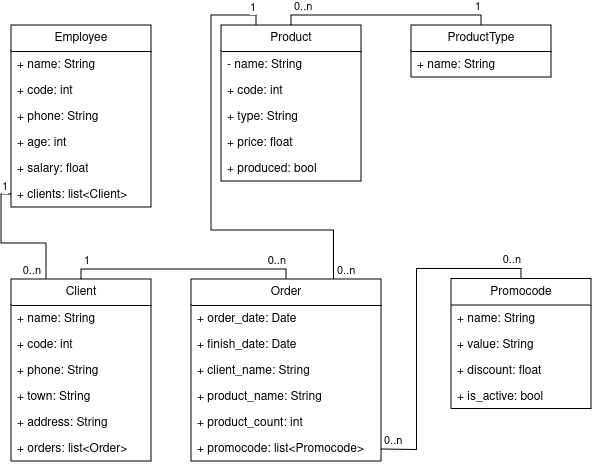

The diagram above was exported from draw.io. Its source (the exported page's mxGraphModel, read from the mxfile embedded in the PNG):
<mxGraphModel dx="1050" dy="523" grid="1" gridSize="10" guides="1" tooltips="1" connect="1" arrows="1" fold="1" page="1" pageScale="1" pageWidth="850" pageHeight="1100" math="0" shadow="0">
  <root>
    <mxCell id="0" />
    <mxCell id="1" parent="0" />
    <mxCell id="2yuyINtKN_iqoQxI2249-1" value="&lt;div&gt;Employee&lt;/div&gt;" style="swimlane;fontStyle=0;childLayout=stackLayout;horizontal=1;startSize=26;fillColor=none;horizontalStack=0;resizeParent=1;resizeParentMax=0;resizeLast=0;collapsible=1;marginBottom=0;whiteSpace=wrap;html=1;" parent="1" vertex="1">
      <mxGeometry x="200" y="66" width="140" height="182" as="geometry" />
    </mxCell>
    <mxCell id="2yuyINtKN_iqoQxI2249-2" value="+ name: String" style="text;strokeColor=none;fillColor=none;align=left;verticalAlign=top;spacingLeft=4;spacingRight=4;overflow=hidden;rotatable=0;points=[[0,0.5],[1,0.5]];portConstraint=eastwest;whiteSpace=wrap;html=1;" parent="2yuyINtKN_iqoQxI2249-1" vertex="1">
      <mxGeometry y="26" width="140" height="26" as="geometry" />
    </mxCell>
    <mxCell id="2yuyINtKN_iqoQxI2249-3" value="+ code: int" style="text;strokeColor=none;fillColor=none;align=left;verticalAlign=top;spacingLeft=4;spacingRight=4;overflow=hidden;rotatable=0;points=[[0,0.5],[1,0.5]];portConstraint=eastwest;whiteSpace=wrap;html=1;" parent="2yuyINtKN_iqoQxI2249-1" vertex="1">
      <mxGeometry y="52" width="140" height="26" as="geometry" />
    </mxCell>
    <mxCell id="2yuyINtKN_iqoQxI2249-34" value="+ phone: String" style="text;strokeColor=none;fillColor=none;align=left;verticalAlign=top;spacingLeft=4;spacingRight=4;overflow=hidden;rotatable=0;points=[[0,0.5],[1,0.5]];portConstraint=eastwest;whiteSpace=wrap;html=1;" parent="2yuyINtKN_iqoQxI2249-1" vertex="1">
      <mxGeometry y="78" width="140" height="26" as="geometry" />
    </mxCell>
    <mxCell id="2yuyINtKN_iqoQxI2249-4" value="+ age: int" style="text;strokeColor=none;fillColor=none;align=left;verticalAlign=top;spacingLeft=4;spacingRight=4;overflow=hidden;rotatable=0;points=[[0,0.5],[1,0.5]];portConstraint=eastwest;whiteSpace=wrap;html=1;" parent="2yuyINtKN_iqoQxI2249-1" vertex="1">
      <mxGeometry y="104" width="140" height="26" as="geometry" />
    </mxCell>
    <mxCell id="2yuyINtKN_iqoQxI2249-29" value="+ salary: float" style="text;strokeColor=none;fillColor=none;align=left;verticalAlign=top;spacingLeft=4;spacingRight=4;overflow=hidden;rotatable=0;points=[[0,0.5],[1,0.5]];portConstraint=eastwest;whiteSpace=wrap;html=1;" parent="2yuyINtKN_iqoQxI2249-1" vertex="1">
      <mxGeometry y="130" width="140" height="26" as="geometry" />
    </mxCell>
    <mxCell id="2yuyINtKN_iqoQxI2249-54" value="+ clients: list&amp;lt;Client&amp;gt;" style="text;strokeColor=none;fillColor=none;align=left;verticalAlign=top;spacingLeft=4;spacingRight=4;overflow=hidden;rotatable=0;points=[[0,0.5],[1,0.5]];portConstraint=eastwest;whiteSpace=wrap;html=1;" parent="2yuyINtKN_iqoQxI2249-1" vertex="1">
      <mxGeometry y="156" width="140" height="26" as="geometry" />
    </mxCell>
    <mxCell id="2yuyINtKN_iqoQxI2249-5" value="&lt;div&gt;Product&lt;/div&gt;" style="swimlane;fontStyle=0;childLayout=stackLayout;horizontal=1;startSize=26;fillColor=none;horizontalStack=0;resizeParent=1;resizeParentMax=0;resizeLast=0;collapsible=1;marginBottom=0;whiteSpace=wrap;html=1;" parent="1" vertex="1">
      <mxGeometry x="410" y="66" width="140" height="156" as="geometry">
        <mxRectangle x="410" y="66" width="80" height="30" as="alternateBounds" />
      </mxGeometry>
    </mxCell>
    <mxCell id="2yuyINtKN_iqoQxI2249-6" value="- name: String" style="text;strokeColor=none;fillColor=none;align=left;verticalAlign=top;spacingLeft=4;spacingRight=4;overflow=hidden;rotatable=0;points=[[0,0.5],[1,0.5]];portConstraint=eastwest;whiteSpace=wrap;html=1;" parent="2yuyINtKN_iqoQxI2249-5" vertex="1">
      <mxGeometry y="26" width="140" height="26" as="geometry" />
    </mxCell>
    <mxCell id="2yuyINtKN_iqoQxI2249-7" value="+ code: int" style="text;strokeColor=none;fillColor=none;align=left;verticalAlign=top;spacingLeft=4;spacingRight=4;overflow=hidden;rotatable=0;points=[[0,0.5],[1,0.5]];portConstraint=eastwest;whiteSpace=wrap;html=1;" parent="2yuyINtKN_iqoQxI2249-5" vertex="1">
      <mxGeometry y="52" width="140" height="26" as="geometry" />
    </mxCell>
    <mxCell id="2yuyINtKN_iqoQxI2249-8" value="+ type: String" style="text;strokeColor=none;fillColor=none;align=left;verticalAlign=top;spacingLeft=4;spacingRight=4;overflow=hidden;rotatable=0;points=[[0,0.5],[1,0.5]];portConstraint=eastwest;whiteSpace=wrap;html=1;" parent="2yuyINtKN_iqoQxI2249-5" vertex="1">
      <mxGeometry y="78" width="140" height="26" as="geometry" />
    </mxCell>
    <mxCell id="2yuyINtKN_iqoQxI2249-27" value="+ price: float" style="text;strokeColor=none;fillColor=none;align=left;verticalAlign=top;spacingLeft=4;spacingRight=4;overflow=hidden;rotatable=0;points=[[0,0.5],[1,0.5]];portConstraint=eastwest;whiteSpace=wrap;html=1;" parent="2yuyINtKN_iqoQxI2249-5" vertex="1">
      <mxGeometry y="104" width="140" height="26" as="geometry" />
    </mxCell>
    <mxCell id="2yuyINtKN_iqoQxI2249-28" value="&lt;div&gt;+ produced: bool&lt;/div&gt;" style="text;strokeColor=none;fillColor=none;align=left;verticalAlign=top;spacingLeft=4;spacingRight=4;overflow=hidden;rotatable=0;points=[[0,0.5],[1,0.5]];portConstraint=eastwest;whiteSpace=wrap;html=1;" parent="2yuyINtKN_iqoQxI2249-5" vertex="1">
      <mxGeometry y="130" width="140" height="26" as="geometry" />
    </mxCell>
    <mxCell id="2yuyINtKN_iqoQxI2249-9" value="&lt;div&gt;ProductType&lt;/div&gt;" style="swimlane;fontStyle=0;childLayout=stackLayout;horizontal=1;startSize=26;fillColor=none;horizontalStack=0;resizeParent=1;resizeParentMax=0;resizeLast=0;collapsible=1;marginBottom=0;whiteSpace=wrap;html=1;" parent="1" vertex="1">
      <mxGeometry x="600" y="66" width="140" height="52" as="geometry" />
    </mxCell>
    <mxCell id="2yuyINtKN_iqoQxI2249-10" value="+ name: String" style="text;strokeColor=none;fillColor=none;align=left;verticalAlign=top;spacingLeft=4;spacingRight=4;overflow=hidden;rotatable=0;points=[[0,0.5],[1,0.5]];portConstraint=eastwest;whiteSpace=wrap;html=1;" parent="2yuyINtKN_iqoQxI2249-9" vertex="1">
      <mxGeometry y="26" width="140" height="26" as="geometry" />
    </mxCell>
    <mxCell id="2yuyINtKN_iqoQxI2249-18" value="Client" style="swimlane;fontStyle=0;childLayout=stackLayout;horizontal=1;startSize=26;fillColor=none;horizontalStack=0;resizeParent=1;resizeParentMax=0;resizeLast=0;collapsible=1;marginBottom=0;whiteSpace=wrap;html=1;" parent="1" vertex="1">
      <mxGeometry x="200" y="320" width="140" height="182" as="geometry" />
    </mxCell>
    <mxCell id="2yuyINtKN_iqoQxI2249-19" value="+ name: String" style="text;strokeColor=none;fillColor=none;align=left;verticalAlign=top;spacingLeft=4;spacingRight=4;overflow=hidden;rotatable=0;points=[[0,0.5],[1,0.5]];portConstraint=eastwest;whiteSpace=wrap;html=1;" parent="2yuyINtKN_iqoQxI2249-18" vertex="1">
      <mxGeometry y="26" width="140" height="26" as="geometry" />
    </mxCell>
    <mxCell id="2yuyINtKN_iqoQxI2249-32" value="+ code: int" style="text;strokeColor=none;fillColor=none;align=left;verticalAlign=top;spacingLeft=4;spacingRight=4;overflow=hidden;rotatable=0;points=[[0,0.5],[1,0.5]];portConstraint=eastwest;whiteSpace=wrap;html=1;" parent="2yuyINtKN_iqoQxI2249-18" vertex="1">
      <mxGeometry y="52" width="140" height="26" as="geometry" />
    </mxCell>
    <mxCell id="2yuyINtKN_iqoQxI2249-20" value="+ phone: String" style="text;strokeColor=none;fillColor=none;align=left;verticalAlign=top;spacingLeft=4;spacingRight=4;overflow=hidden;rotatable=0;points=[[0,0.5],[1,0.5]];portConstraint=eastwest;whiteSpace=wrap;html=1;" parent="2yuyINtKN_iqoQxI2249-18" vertex="1">
      <mxGeometry y="78" width="140" height="26" as="geometry" />
    </mxCell>
    <mxCell id="2yuyINtKN_iqoQxI2249-21" value="+ town: String" style="text;strokeColor=none;fillColor=none;align=left;verticalAlign=top;spacingLeft=4;spacingRight=4;overflow=hidden;rotatable=0;points=[[0,0.5],[1,0.5]];portConstraint=eastwest;whiteSpace=wrap;html=1;" parent="2yuyINtKN_iqoQxI2249-18" vertex="1">
      <mxGeometry y="104" width="140" height="26" as="geometry" />
    </mxCell>
    <mxCell id="2yuyINtKN_iqoQxI2249-33" value="+ address: String" style="text;strokeColor=none;fillColor=none;align=left;verticalAlign=top;spacingLeft=4;spacingRight=4;overflow=hidden;rotatable=0;points=[[0,0.5],[1,0.5]];portConstraint=eastwest;whiteSpace=wrap;html=1;" parent="2yuyINtKN_iqoQxI2249-18" vertex="1">
      <mxGeometry y="130" width="140" height="26" as="geometry" />
    </mxCell>
    <mxCell id="2yuyINtKN_iqoQxI2249-36" value="+ orders: list&amp;lt;Order&amp;gt;" style="text;strokeColor=none;fillColor=none;align=left;verticalAlign=top;spacingLeft=4;spacingRight=4;overflow=hidden;rotatable=0;points=[[0,0.5],[1,0.5]];portConstraint=eastwest;whiteSpace=wrap;html=1;" parent="2yuyINtKN_iqoQxI2249-18" vertex="1">
      <mxGeometry y="156" width="140" height="26" as="geometry" />
    </mxCell>
    <mxCell id="2yuyINtKN_iqoQxI2249-22" value="Order" style="swimlane;fontStyle=0;childLayout=stackLayout;horizontal=1;startSize=26;fillColor=none;horizontalStack=0;resizeParent=1;resizeParentMax=0;resizeLast=0;collapsible=1;marginBottom=0;whiteSpace=wrap;html=1;" parent="1" vertex="1">
      <mxGeometry x="380" y="320" width="190" height="182" as="geometry" />
    </mxCell>
    <mxCell id="2yuyINtKN_iqoQxI2249-23" value="+ order_date: Date" style="text;strokeColor=none;fillColor=none;align=left;verticalAlign=top;spacingLeft=4;spacingRight=4;overflow=hidden;rotatable=0;points=[[0,0.5],[1,0.5]];portConstraint=eastwest;whiteSpace=wrap;html=1;" parent="2yuyINtKN_iqoQxI2249-22" vertex="1">
      <mxGeometry y="26" width="190" height="26" as="geometry" />
    </mxCell>
    <mxCell id="2yuyINtKN_iqoQxI2249-24" value="+ finish_date: Date" style="text;strokeColor=none;fillColor=none;align=left;verticalAlign=top;spacingLeft=4;spacingRight=4;overflow=hidden;rotatable=0;points=[[0,0.5],[1,0.5]];portConstraint=eastwest;whiteSpace=wrap;html=1;" parent="2yuyINtKN_iqoQxI2249-22" vertex="1">
      <mxGeometry y="52" width="190" height="26" as="geometry" />
    </mxCell>
    <mxCell id="2yuyINtKN_iqoQxI2249-25" value="+ client_name: String" style="text;strokeColor=none;fillColor=none;align=left;verticalAlign=top;spacingLeft=4;spacingRight=4;overflow=hidden;rotatable=0;points=[[0,0.5],[1,0.5]];portConstraint=eastwest;whiteSpace=wrap;html=1;" parent="2yuyINtKN_iqoQxI2249-22" vertex="1">
      <mxGeometry y="78" width="190" height="26" as="geometry" />
    </mxCell>
    <mxCell id="2yuyINtKN_iqoQxI2249-30" value="+ product_name: String" style="text;strokeColor=none;fillColor=none;align=left;verticalAlign=top;spacingLeft=4;spacingRight=4;overflow=hidden;rotatable=0;points=[[0,0.5],[1,0.5]];portConstraint=eastwest;whiteSpace=wrap;html=1;" parent="2yuyINtKN_iqoQxI2249-22" vertex="1">
      <mxGeometry y="104" width="190" height="26" as="geometry" />
    </mxCell>
    <mxCell id="2yuyINtKN_iqoQxI2249-31" value="+ product_count: int" style="text;strokeColor=none;fillColor=none;align=left;verticalAlign=top;spacingLeft=4;spacingRight=4;overflow=hidden;rotatable=0;points=[[0,0.5],[1,0.5]];portConstraint=eastwest;whiteSpace=wrap;html=1;" parent="2yuyINtKN_iqoQxI2249-22" vertex="1">
      <mxGeometry y="130" width="190" height="26" as="geometry" />
    </mxCell>
    <mxCell id="2yuyINtKN_iqoQxI2249-49" value="+ promocode: list&amp;lt;Promocode&amp;gt;" style="text;strokeColor=none;fillColor=none;align=left;verticalAlign=top;spacingLeft=4;spacingRight=4;overflow=hidden;rotatable=0;points=[[0,0.5],[1,0.5]];portConstraint=eastwest;whiteSpace=wrap;html=1;" parent="2yuyINtKN_iqoQxI2249-22" vertex="1">
      <mxGeometry y="156" width="190" height="26" as="geometry" />
    </mxCell>
    <mxCell id="2yuyINtKN_iqoQxI2249-38" value="Promocode" style="swimlane;fontStyle=0;childLayout=stackLayout;horizontal=1;startSize=26;fillColor=none;horizontalStack=0;resizeParent=1;resizeParentMax=0;resizeLast=0;collapsible=1;marginBottom=0;whiteSpace=wrap;html=1;" parent="1" vertex="1">
      <mxGeometry x="640" y="319.51" width="140" height="130" as="geometry" />
    </mxCell>
    <mxCell id="2yuyINtKN_iqoQxI2249-39" value="+ name: String" style="text;strokeColor=none;fillColor=none;align=left;verticalAlign=top;spacingLeft=4;spacingRight=4;overflow=hidden;rotatable=0;points=[[0,0.5],[1,0.5]];portConstraint=eastwest;whiteSpace=wrap;html=1;" parent="2yuyINtKN_iqoQxI2249-38" vertex="1">
      <mxGeometry y="26" width="140" height="26" as="geometry" />
    </mxCell>
    <mxCell id="2yuyINtKN_iqoQxI2249-40" value="+ value: String" style="text;strokeColor=none;fillColor=none;align=left;verticalAlign=top;spacingLeft=4;spacingRight=4;overflow=hidden;rotatable=0;points=[[0,0.5],[1,0.5]];portConstraint=eastwest;whiteSpace=wrap;html=1;" parent="2yuyINtKN_iqoQxI2249-38" vertex="1">
      <mxGeometry y="52" width="140" height="26" as="geometry" />
    </mxCell>
    <mxCell id="2yuyINtKN_iqoQxI2249-42" value="+ discount: float" style="text;strokeColor=none;fillColor=none;align=left;verticalAlign=top;spacingLeft=4;spacingRight=4;overflow=hidden;rotatable=0;points=[[0,0.5],[1,0.5]];portConstraint=eastwest;whiteSpace=wrap;html=1;" parent="2yuyINtKN_iqoQxI2249-38" vertex="1">
      <mxGeometry y="78" width="140" height="26" as="geometry" />
    </mxCell>
    <mxCell id="vqDbXv26DuIRnbxgaZgv-1" value="+ is_active: bool" style="text;strokeColor=none;fillColor=none;align=left;verticalAlign=top;spacingLeft=4;spacingRight=4;overflow=hidden;rotatable=0;points=[[0,0.5],[1,0.5]];portConstraint=eastwest;whiteSpace=wrap;html=1;" vertex="1" parent="2yuyINtKN_iqoQxI2249-38">
      <mxGeometry y="104" width="140" height="26" as="geometry" />
    </mxCell>
    <mxCell id="2yuyINtKN_iqoQxI2249-43" value="" style="endArrow=none;html=1;edgeStyle=orthogonalEdgeStyle;rounded=0;exitX=0.5;exitY=0;exitDx=0;exitDy=0;entryX=0.5;entryY=0;entryDx=0;entryDy=0;" parent="1" source="2yuyINtKN_iqoQxI2249-18" target="2yuyINtKN_iqoQxI2249-22" edge="1">
      <mxGeometry relative="1" as="geometry">
        <mxPoint x="340" y="310" as="sourcePoint" />
        <mxPoint x="500" y="310" as="targetPoint" />
      </mxGeometry>
    </mxCell>
    <mxCell id="2yuyINtKN_iqoQxI2249-44" value="1" style="edgeLabel;resizable=0;html=1;align=left;verticalAlign=bottom;" parent="2yuyINtKN_iqoQxI2249-43" connectable="0" vertex="1">
      <mxGeometry x="-1" relative="1" as="geometry">
        <mxPoint x="1" y="-10" as="offset" />
      </mxGeometry>
    </mxCell>
    <mxCell id="2yuyINtKN_iqoQxI2249-45" value="0..n" style="edgeLabel;resizable=0;html=1;align=right;verticalAlign=bottom;" parent="2yuyINtKN_iqoQxI2249-43" connectable="0" vertex="1">
      <mxGeometry x="1" relative="1" as="geometry">
        <mxPoint y="-10" as="offset" />
      </mxGeometry>
    </mxCell>
    <mxCell id="2yuyINtKN_iqoQxI2249-46" value="" style="endArrow=none;html=1;edgeStyle=orthogonalEdgeStyle;rounded=0;exitX=0.5;exitY=0;exitDx=0;exitDy=0;entryX=0.5;entryY=0;entryDx=0;entryDy=0;" parent="1" source="2yuyINtKN_iqoQxI2249-5" target="2yuyINtKN_iqoQxI2249-9" edge="1">
      <mxGeometry relative="1" as="geometry">
        <mxPoint x="450" y="40" as="sourcePoint" />
        <mxPoint x="660" y="40" as="targetPoint" />
      </mxGeometry>
    </mxCell>
    <mxCell id="2yuyINtKN_iqoQxI2249-47" value="0..n" style="edgeLabel;resizable=0;html=1;align=left;verticalAlign=bottom;" parent="2yuyINtKN_iqoQxI2249-46" connectable="0" vertex="1">
      <mxGeometry x="-1" relative="1" as="geometry">
        <mxPoint x="1" y="-10" as="offset" />
      </mxGeometry>
    </mxCell>
    <mxCell id="2yuyINtKN_iqoQxI2249-48" value="1" style="edgeLabel;resizable=0;html=1;align=right;verticalAlign=bottom;" parent="2yuyINtKN_iqoQxI2249-46" connectable="0" vertex="1">
      <mxGeometry x="1" relative="1" as="geometry">
        <mxPoint y="-10" as="offset" />
      </mxGeometry>
    </mxCell>
    <mxCell id="2yuyINtKN_iqoQxI2249-51" value="" style="endArrow=none;html=1;edgeStyle=orthogonalEdgeStyle;rounded=0;exitX=0.5;exitY=0;exitDx=0;exitDy=0;entryX=0.5;entryY=0;entryDx=0;entryDy=0;" parent="1" target="2yuyINtKN_iqoQxI2249-38" edge="1">
      <mxGeometry relative="1" as="geometry">
        <mxPoint x="570" y="490" as="sourcePoint" />
        <mxPoint x="790" y="490" as="targetPoint" />
      </mxGeometry>
    </mxCell>
    <mxCell id="2yuyINtKN_iqoQxI2249-52" value="0..n" style="edgeLabel;resizable=0;html=1;align=left;verticalAlign=bottom;" parent="2yuyINtKN_iqoQxI2249-51" connectable="0" vertex="1">
      <mxGeometry x="-1" relative="1" as="geometry">
        <mxPoint x="1" as="offset" />
      </mxGeometry>
    </mxCell>
    <mxCell id="2yuyINtKN_iqoQxI2249-53" value="0..n" style="edgeLabel;resizable=0;html=1;align=right;verticalAlign=bottom;" parent="2yuyINtKN_iqoQxI2249-51" connectable="0" vertex="1">
      <mxGeometry x="1" relative="1" as="geometry">
        <mxPoint y="-10" as="offset" />
      </mxGeometry>
    </mxCell>
    <mxCell id="2yuyINtKN_iqoQxI2249-55" value="" style="endArrow=none;html=1;edgeStyle=orthogonalEdgeStyle;rounded=0;exitX=0;exitY=0.5;exitDx=0;exitDy=0;entryX=0.25;entryY=0;entryDx=0;entryDy=0;" parent="1" source="2yuyINtKN_iqoQxI2249-54" target="2yuyINtKN_iqoQxI2249-18" edge="1">
      <mxGeometry relative="1" as="geometry">
        <mxPoint x="240" y="280" as="sourcePoint" />
        <mxPoint x="445" y="280" as="targetPoint" />
      </mxGeometry>
    </mxCell>
    <mxCell id="2yuyINtKN_iqoQxI2249-56" value="1" style="edgeLabel;resizable=0;html=1;align=left;verticalAlign=bottom;" parent="2yuyINtKN_iqoQxI2249-55" connectable="0" vertex="1">
      <mxGeometry x="-1" relative="1" as="geometry">
        <mxPoint x="-11" y="1" as="offset" />
      </mxGeometry>
    </mxCell>
    <mxCell id="2yuyINtKN_iqoQxI2249-57" value="0..n" style="edgeLabel;resizable=0;html=1;align=right;verticalAlign=bottom;" parent="2yuyINtKN_iqoQxI2249-55" connectable="0" vertex="1">
      <mxGeometry x="1" relative="1" as="geometry">
        <mxPoint x="-5" as="offset" />
      </mxGeometry>
    </mxCell>
    <mxCell id="2yuyINtKN_iqoQxI2249-58" value="" style="endArrow=none;html=1;edgeStyle=orthogonalEdgeStyle;rounded=0;exitX=0.75;exitY=0;exitDx=0;exitDy=0;entryX=0.25;entryY=0;entryDx=0;entryDy=0;" parent="1" source="2yuyINtKN_iqoQxI2249-22" target="2yuyINtKN_iqoQxI2249-5" edge="1">
      <mxGeometry relative="1" as="geometry">
        <mxPoint x="490" y="76" as="sourcePoint" />
        <mxPoint x="680" y="76" as="targetPoint" />
      </mxGeometry>
    </mxCell>
    <mxCell id="2yuyINtKN_iqoQxI2249-59" value="0..n" style="edgeLabel;resizable=0;html=1;align=left;verticalAlign=bottom;" parent="2yuyINtKN_iqoQxI2249-58" connectable="0" vertex="1">
      <mxGeometry x="-1" relative="1" as="geometry">
        <mxPoint x="1" as="offset" />
      </mxGeometry>
    </mxCell>
    <mxCell id="2yuyINtKN_iqoQxI2249-60" value="1" style="edgeLabel;resizable=0;html=1;align=right;verticalAlign=bottom;" parent="2yuyINtKN_iqoQxI2249-58" connectable="0" vertex="1">
      <mxGeometry x="1" relative="1" as="geometry">
        <mxPoint y="-10" as="offset" />
      </mxGeometry>
    </mxCell>
  </root>
</mxGraphModel>